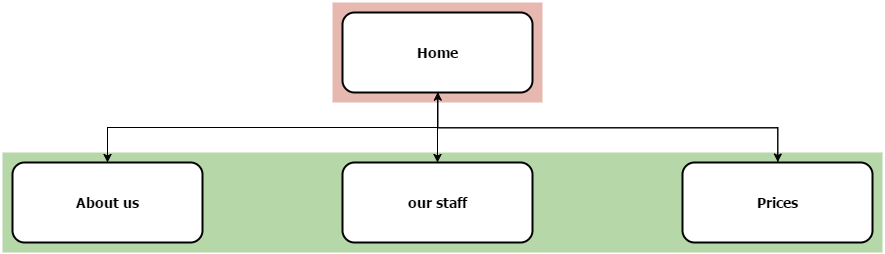

The diagram above was exported from draw.io. Its source (the exported page's mxGraphModel, read from the mxfile embedded in the PNG):
<mxGraphModel dx="1649" dy="1149" grid="1" gridSize="10" guides="1" tooltips="1" connect="1" arrows="1" fold="1" page="0" pageScale="1.5" pageWidth="826" pageHeight="1169" background="#ffffff" math="0">
  <root>
    <mxCell id="0" style=";html=1;" />
    <mxCell id="1" style=";html=1;" parent="0" />
    <mxCell id="123" value="" style="fillColor=#E6B8AF;strokeColor=none;html=1;strokeWidth=2;" parent="1" vertex="1">
      <mxGeometry x="770" y="40.00000000000003" width="210" height="99.99999999999994" as="geometry" />
    </mxCell>
    <mxCell id="122" value="" style="fillColor=#B6D7A8;strokeColor=none;html=1;strokeWidth=2;" parent="1" vertex="1">
      <mxGeometry x="440" y="190" width="880" height="100" as="geometry" />
    </mxCell>
    <mxCell id="127" style="edgeStyle=orthogonalEdgeStyle;rounded=0;html=1;exitX=0.5;exitY=1;entryX=0.5;entryY=0;jettySize=auto;orthogonalLoop=1;strokeColor=#000000;" edge="1" parent="1" source="2" target="10">
      <mxGeometry relative="1" as="geometry" />
    </mxCell>
    <mxCell id="2" value="Home" style="rounded=1;fillColor=#FFFFFF;gradientColor=none;strokeColor=#000000;fontColor=#000000;fontStyle=1;fontFamily=Tahoma;fontSize=14;html=1;strokeWidth=2;" parent="1" vertex="1">
      <mxGeometry x="780" y="50" width="190" height="80" as="geometry" />
    </mxCell>
    <mxCell id="128" style="edgeStyle=orthogonalEdgeStyle;rounded=0;html=1;exitX=0.5;exitY=0;entryX=0.5;entryY=1;jettySize=auto;orthogonalLoop=1;strokeColor=#000000;" edge="1" parent="1" source="10" target="2">
      <mxGeometry relative="1" as="geometry" />
    </mxCell>
    <mxCell id="10" value="Prices" style="rounded=1;fillColor=#FFFFFF;gradientColor=none;strokeColor=#000000;fontColor=#000000;fontStyle=1;fontFamily=Tahoma;fontSize=14;html=1;strokeWidth=2;" parent="1" vertex="1">
      <mxGeometry x="1120" y="200" width="190" height="80" as="geometry" />
    </mxCell>
    <mxCell id="12" value="our staff" style="rounded=1;fillColor=#FFFFFF;gradientColor=none;strokeColor=#000000;fontColor=#000000;fontStyle=1;fontFamily=Tahoma;fontSize=14;html=1;strokeWidth=2;" parent="1" vertex="1">
      <mxGeometry x="779.9999999999999" y="200" width="190" height="80" as="geometry" />
    </mxCell>
    <mxCell id="13" value="About us" style="rounded=1;fillColor=#FFFFFF;gradientColor=none;strokeColor=#000000;fontColor=#000000;fontStyle=1;fontFamily=Tahoma;fontSize=14;html=1;strokeWidth=2;" parent="1" vertex="1">
      <mxGeometry x="450" y="200" width="190" height="80" as="geometry" />
    </mxCell>
    <mxCell id="59" value="" style="edgeStyle=elbowEdgeStyle;elbow=vertical;strokeWidth=1;rounded=0;html=1;" parent="1" source="2" target="12" edge="1">
      <mxGeometry x="370" y="90" width="100" height="100" as="geometry">
        <mxPoint x="884.9999999999999" y="140" as="sourcePoint" />
        <mxPoint x="1489.9999999999998" y="210" as="targetPoint" />
      </mxGeometry>
    </mxCell>
    <mxCell id="61" value="" style="edgeStyle=elbowEdgeStyle;elbow=vertical;strokeWidth=1;rounded=0;html=1;" parent="1" source="2" target="13" edge="1">
      <mxGeometry width="100" height="100" as="geometry">
        <mxPoint y="100" as="sourcePoint" />
        <mxPoint x="100" as="targetPoint" />
      </mxGeometry>
    </mxCell>
  </root>
</mxGraphModel>